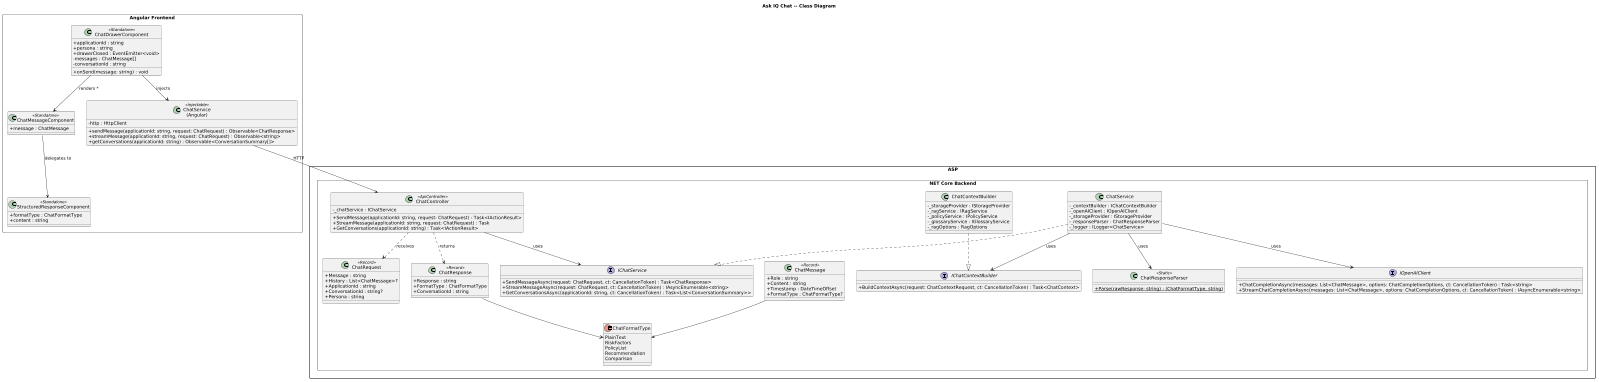

The diagram above was rendered by PlantUML. Its source (embedded in the PNG):
@startuml
' ---------------------------------------------------------------------------
' WorkbenchIQ -- Ask IQ Chat class diagram
' Target: .NET 8 (ASP.NET Core) + Angular 17+
' ---------------------------------------------------------------------------
skinparam dpi 150
scale max 1024 width
skinparam classAttributeIconSize 0
skinparam packageStyle rectangle

title Ask IQ Chat -- Class Diagram

package "ASP.NET Core Backend" <<Rectangle>> {

  class ChatController <<ApiController>> {
    -_chatService : IChatService
    +SendMessage(applicationId: string, request: ChatRequest) : Task<IActionResult>
    +StreamMessage(applicationId: string, request: ChatRequest) : Task
    +GetConversations(applicationId: string) : Task<IActionResult>
  }

  class ChatRequest <<Record>> {
    +Message : string
    +History : List<ChatMessage>?
    +ApplicationId : string
    +ConversationId : string?
    +Persona : string
  }

  class ChatResponse <<Record>> {
    +Response : string
    +FormatType : ChatFormatType
    +ConversationId : string
  }

  class ChatMessage <<Record>> {
    +Role : string
    +Content : string
    +Timestamp : DateTimeOffset
    +FormatType : ChatFormatType?
  }

  enum ChatFormatType {
    PlainText
    RiskFactors
    PolicyList
    Recommendation
    Comparison
  }

  interface IChatService {
    +SendMessageAsync(request: ChatRequest, ct: CancellationToken) : Task<ChatResponse>
    +StreamMessageAsync(request: ChatRequest, ct: CancellationToken) : IAsyncEnumerable<string>
    +GetConversationsAsync(applicationId: string, ct: CancellationToken) : Task<List<ConversationSummary>>
  }

  class ChatService {
    -_contextBuilder : IChatContextBuilder
    -_openAIClient : IOpenAIClient
    -_storageProvider : IStorageProvider
    -_responseParser : ChatResponseParser
    -_logger : ILogger<ChatService>
  }

  interface IChatContextBuilder {
    +BuildContextAsync(request: ChatContextRequest, ct: CancellationToken) : Task<ChatContext>
  }

  class ChatContextBuilder {
    -_storageProvider : IStorageProvider
    -_ragService : IRagService
    -_policyService : IPolicyService
    -_glossaryService : IGlossaryService
    -_ragOptions : RagOptions
  }

  class ChatResponseParser <<Static>> {
    +{static} Parse(rawResponse: string) : (ChatFormatType, string)
  }

  interface IOpenAIClient {
    +ChatCompletionAsync(messages: List<ChatMessage>, options: ChatCompletionOptions, ct: CancellationToken) : Task<string>
    +StreamChatCompletionAsync(messages: List<ChatMessage>, options: ChatCompletionOptions, ct: CancellationToken) : IAsyncEnumerable<string>
  }

  ChatService ..|> IChatService
  ChatContextBuilder ..|> IChatContextBuilder
  ChatController --> IChatService : uses
  ChatController ..> ChatRequest : receives
  ChatController ..> ChatResponse : returns
  ChatService --> IChatContextBuilder : uses
  ChatService --> IOpenAIClient : uses
  ChatService --> ChatResponseParser : uses
  ChatResponse --> ChatFormatType
  ChatMessage --> ChatFormatType
}

package "Angular Frontend" <<Rectangle>> {

  class "ChatService\n(Angular)" as NgChatService <<Injectable>> {
    -http : HttpClient
    +sendMessage(applicationId: string, request: ChatRequest) : Observable<ChatResponse>
    +streamMessage(applicationId: string, request: ChatRequest) : Observable<string>
    +getConversations(applicationId: string) : Observable<ConversationSummary[]>
  }

  class ChatDrawerComponent <<Standalone>> {
    +applicationId : string
    +persona : string
    +drawerClosed : EventEmitter<void>
    -messages : ChatMessage[]
    -conversationId : string
    +onSend(message: string) : void
  }

  class ChatMessageComponent <<Standalone>> {
    +message : ChatMessage
  }

  class StructuredResponseComponent <<Standalone>> {
    +formatType : ChatFormatType
    +content : string
  }

  ChatDrawerComponent --> NgChatService : injects
  ChatDrawerComponent --> ChatMessageComponent : renders *
  ChatMessageComponent --> StructuredResponseComponent : delegates to
}

NgChatService --> ChatController : HTTP
@enduml